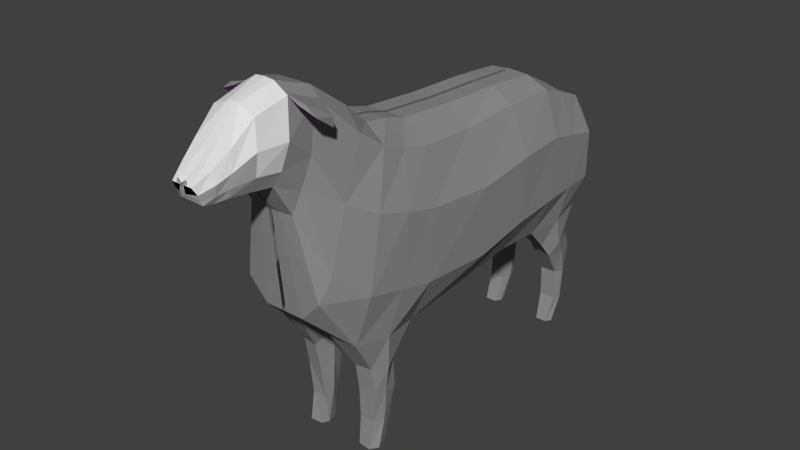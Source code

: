 # Source: sheep.blend  (saved by Blender 2.79.0; exported with 4.5.12 LTS)
import bpy
from mathutils import Matrix  # noqa: F401  (used for matrix-valued properties, if any)

bpy.ops.wm.read_factory_settings(use_empty=True)
scene = bpy.context.scene
scene.name = 'Scene'

# ---- collections
col_collection_1 = bpy.data.collections.new('Collection 1'); scene.collection.children.link(col_collection_1)

# ---- materials (node trees are filled in below, after node groups)
mat_material_001 = bpy.data.materials.new('Material.001')
mat_material_001.alpha_threshold = 0.0
mat_material_001.use_transparent_shadow = False
mat_material_001.diffuse_color = (0.2738, 0.2738, 0.2738, 1.0)
mat_material_001.roughness = 0.5
mat_material_003 = bpy.data.materials.new('Material.003')
mat_material_003.alpha_threshold = 0.0
mat_material_003.use_transparent_shadow = False
mat_material_003.diffuse_color = (0.0, 0.0, 0.0, 1.0)
mat_material_003.roughness = 0.5
mat_material_002 = bpy.data.materials.new('Material.002')
mat_material_002.alpha_threshold = 0.0
mat_material_002.use_transparent_shadow = False
mat_material_002.diffuse_color = (0.4109, 0.4109, 0.4109, 1.0)
mat_material_002.roughness = 0.5
mat_material_004 = bpy.data.materials.new('Material.004')
mat_material_004.alpha_threshold = 0.0
mat_material_004.use_transparent_shadow = False
mat_material_004.diffuse_color = (0.7613, 0.7613, 0.7613, 1.0)
mat_material_004.roughness = 0.5
mat_material_005 = bpy.data.materials.new('Material.005')
mat_material_005.alpha_threshold = 0.0
mat_material_005.use_transparent_shadow = False
mat_material_005.diffuse_color = (0.7036, 0.4005, 0.8, 1.0)
mat_material_005.roughness = 0.5

# ---- material node trees

# ---- world
world_world = bpy.data.worlds.new('World'); scene.world = world_world
world_world.color = (0.05088, 0.05088, 0.05088)
world_world.use_sun_shadow = False
world_world.sun_shadow_jitter_overblur = 0.0
world_world.cycles.sampling_method = 'MANUAL'

# ---- meshes
me_plane = bpy.data.meshes.new('Plane')
me_plane.from_pydata([(0.8501, -0.7109, 1.447), (0.8659, -0.7109, -1.555), (0.8659, 0.5103, 1.519), (0.8659, 0.8767, -1.692), (0.8659, -2.009, 1.503), (0.8659, -1.938, -1.451), (0.8659, -3.165, 1.463), (0.8659, -2.933, -1.52), (0.8349, -4.287, 1.035), (0.9063, -4.369, -1.366), (0.8659, -4.534, 0.6811), (0.8659, -4.652, -0.2806), (0.7881, 1.478, 1.814), (0.8659, 2.333, -1.558), (0.6981, 1.95, 2.157), (0.7914, 3.106, -0.4083), (0.4755, 2.71, 2.931), (0.4567, 3.255, 1.135), (0.465, 3.248, 3.096), (0.4191, 3.602, 1.734), (0.4319, 3.885, 2.939), (0.3886, 4.026, 1.789), (0.3747, 4.333, 2.569), (0.3495, 4.428, 1.824), (0.2046, 4.952, 2.139), (0.2522, 4.81, 1.82), (-0.0384, 0.5103, 1.912), (-0.0384, -0.7109, 1.815), (-0.0384, -0.7109, -1.68), (-0.0384, 0.8767, -1.662), (-0.0384, -2.009, 1.765), (-0.0384, -1.938, -1.587), (-0.0384, -3.165, 1.696), (-0.0384, -2.933, -1.359), (-0.0384, -4.321, 1.035), (-0.0384, -4.369, -1.136), (-0.0384, -4.534, 0.8025), (-0.0384, -4.652, -0.05019), (-0.0384, 2.409, -1.474), (-0.0384, 1.478, 2.121), (-0.0384, 3.106, -0.817), (-0.0384, 1.95, 2.552), (-0.03897, 3.295, 1.135), (-0.03897, 3.602, 1.607), (-0.03897, 4.026, 1.725), (-0.03897, 4.428, 1.749), (-0.08877, 4.834, 2.05), (-0.1071, 4.952, 2.15), (0.4063, 1.478, 2.121), (0.4063, 1.95, 2.553), (0.1137, 4.333, 2.6), (0.03214, 4.952, 2.139), (0.4063, -4.534, 0.6811), (0.4063, -4.321, 1.035), (0.1209, 4.026, 1.725), (0.1209, 3.602, 1.657), (0.4063, -0.7109, 1.815), (0.4063, 0.5103, 1.912), (0.4063, -4.369, -1.136), (0.4063, -4.652, -0.05019), (0.1889, 3.248, 3.268), (0.1137, 3.885, 3.074), (0.4063, -3.165, 1.668), (0.4063, -2.009, 1.765), (0.1863, 3.295, 1.135), (0.4063, 3.106, -0.817), (0.4063, -1.938, -1.599), (0.4063, -2.933, -1.359), (0.3337, 2.634, 3.065), (0.3369, 0.8767, -1.746), (0.4063, -0.7109, -1.696), (0.3118, 2.424, -1.47), (0.1209, 4.428, 1.799), (0.05273, 4.81, 1.82), (0.7897, 1.274, -2.359), (0.8033, 1.888, -2.277), (0.4571, 1.238, -2.129), (0.4843, 1.937, -2.277), (0.8027, 1.254, -2.94), (0.8014, 1.788, -2.842), (0.4573, 1.286, -2.806), (0.4708, 1.836, -2.842), (0.7639, 1.337, -3.481), (0.7398, 1.768, -3.488), (0.4827, 1.382, -3.394), (0.4323, 1.768, -3.488), (0.758, 1.497, -4.06), (0.7181, 1.882, -4.052), (0.4664, 1.497, -4.06), (0.4708, 1.857, -4.052), (0.7987, -4.499, -2.456), (0.8659, -3.658, -2.327), (0.4063, -3.658, -2.146), (0.487, -4.499, -2.456), (0.7586, -4.472, -2.969), (0.8008, -4.049, -2.9), (0.4715, -4.049, -2.9), (0.4864, -4.472, -2.882), (0.7191, -4.417, -3.591), (0.8117, -4.038, -3.521), (0.4932, -4.038, -3.521), (0.4869, -4.417, -3.503), (0.7572, -4.121, -4.083), (0.7742, -3.832, -4.043), (0.5516, -3.832, -4.043), (0.5084, -4.121, -4.083), (0.7998, -4.357, -2.067), (0.446, -4.357, -1.93), (0.4063, -3.28, -1.795), (0.8097, -3.435, -2.019), (1.289, -0.7109, 0.4336), (1.221, 0.6935, 0.5386), (1.287, -1.973, 0.587), (1.237, -3.049, 0.6162), (1.19, -4.345, 0.317), (0.8659, -4.593, 0.2003), (1.092, 1.943, 0.8535), (0.8785, 2.528, 1.183), (0.6279, 2.967, 2.1), (0.6401, 3.425, 2.466), (0.5599, 3.994, 2.46), (0.4311, 4.38, 2.23), (0.2433, 4.881, 2.006), (-0.0384, -4.647, 0.4307), (-0.08873, 4.952, 2.236), (0.4063, -4.647, 0.2003), (0.05924, 4.952, 2.006), (0.2643, 4.625, 1.79), (0.3088, 4.648, 2.333), (-0.02984, 4.625, 2.014), (-0.01934, 4.648, 2.343), (0.1209, 4.625, 2.014), (0.1533, 4.648, 2.353), (0.3698, 4.636, 2.118), (1.263, -0.7109, -0.9348), (1.262, -1.953, -0.7333), (1.242, -2.981, -0.6733), (1.171, -4.359, -0.6631), (0.8659, -4.627, -0.07971), (-0.0384, -4.675, 0.1506), (0.07188, 4.894, 1.897), (1.235, 0.8002, -0.8374), (1.123, 2.215, -0.5453), (0.8716, 2.865, 0.02383), (0.5584, 3.157, 1.538), (0.5499, 3.528, 1.997), (0.5207, 4.013, 2.054), (0.4096, 4.408, 1.99), (0.2423, 4.84, 1.897), (-0.08875, 4.894, 2.128), (0.4063, -4.675, -0.07971), (0.3321, 4.63, 1.924), (0.8504, -3.726, 1.249), (1.013, -3.651, -1.443), (-0.0384, -3.743, 1.365), (-0.0384, -3.651, -1.213), (0.2443, -3.651, -1.213), (0.4063, -3.743, 1.365), (0.9313, -4.079, -2.391), (0.4063, -4.079, -2.304), (0.8659, -4.26, -2.934), (0.4063, -4.26, -2.847), (0.8553, -4.228, -3.556), (0.4277, -4.228, -3.469), (0.8408, -3.976, -4.063), (0.4857, -3.976, -4.063), (0.9951, -3.818, -2.043), (0.3387, -3.818, -1.819), (1.213, -3.697, 0.4666), (1.207, -3.67, -0.6682), (1.013, 1.643, -1.625), (0.827, 0.9941, 1.619), (-0.0384, 1.643, -1.378), (-0.0384, 0.9941, 2.044), (0.4063, 0.9941, 2.044), (0.1457, 1.643, -1.378), (0.9486, 1.587, -2.318), (0.3481, 1.587, -2.0), (0.8659, 1.561, -2.891), (0.3762, 1.561, -2.67), (0.8298, 1.575, -3.485), (0.4024, 1.575, -3.398), (0.8305, 1.727, -4.056), (0.4063, 1.727, -4.056), (1.182, 1.318, 0.696), (1.179, 1.507, -0.6913), (0.6781, 3.249, 2.99), (0.694, 2.712, 2.721), (0.5227, 2.66, 2.894), (0.4221, 3.249, 3.119), (1.003, 3.207, 2.855), (0.9618, 2.82, 2.585), (0.9402, 2.78, 2.746), (0.7992, 3.207, 3.007), (-0.8501, -0.7109, 1.447), (-0.8659, -0.7109, -1.555), (-0.8659, 0.5103, 1.519), (-0.8659, 0.8767, -1.692), (-0.8659, -2.009, 1.503), (-0.8659, -1.938, -1.451), (-0.8659, -3.165, 1.463), (-0.8659, -2.933, -1.52), (-0.8349, -4.287, 1.035), (-0.9063, -4.369, -1.366), (-0.8659, -4.534, 0.6811), (-0.8659, -4.652, -0.2806), (-0.7881, 1.478, 1.814), (-0.8659, 2.333, -1.558), (-0.6981, 1.95, 2.157), (-0.7914, 3.106, -0.4083), (-0.4755, 2.71, 2.931), (-0.4567, 3.255, 1.135), (-0.465, 3.248, 3.096), (-0.4191, 3.602, 1.734), (-0.4319, 3.885, 2.939), (-0.3886, 4.026, 1.789), (-0.3747, 4.333, 2.569), (-0.3495, 4.428, 1.824), (-0.2046, 4.952, 2.139), (-0.2522, 4.81, 1.82), (0.0384, 0.5103, 1.912), (0.0384, -0.7109, 1.815), (0.0384, -0.7109, -1.68), (0.0384, 0.8767, -1.662), (0.0384, -2.009, 1.765), (0.0384, -1.938, -1.587), (0.0384, -3.165, 1.696), (0.0384, -2.933, -1.359), (0.0384, -4.321, 1.035), (0.0384, -4.369, -1.136), (0.0384, -4.534, 0.8025), (0.0384, -4.652, -0.05019), (0.0384, 2.409, -1.474), (0.0384, 1.478, 2.121), (0.0384, 3.106, -0.817), (0.0384, 1.95, 2.552), (0.03897, 3.295, 1.135), (0.0, 2.634, 3.067), (0.03897, 3.602, 1.607), (0.0, 3.248, 3.284), (0.03897, 4.026, 1.725), (0.0, 3.885, 3.082), (0.03897, 4.428, 1.749), (0.0, 4.333, 2.6), (0.08877, 4.834, 2.05), (0.1071, 4.952, 2.15), (-0.4063, 1.478, 2.121), (-0.4063, 1.95, 2.553), (-0.1137, 4.333, 2.6), (-0.03214, 4.952, 2.139), (-0.4063, -4.534, 0.6811), (-0.4063, -4.321, 1.035), (-0.1209, 4.026, 1.725), (-0.1209, 3.602, 1.657), (-0.4063, -0.7109, 1.815), (-0.4063, 0.5103, 1.912), (-0.4063, -4.369, -1.136), (-0.4063, -4.652, -0.05019), (-0.1889, 3.248, 3.268), (-0.1137, 3.885, 3.074), (-0.4063, -3.165, 1.668), (-0.4063, -2.009, 1.765), (-0.1863, 3.295, 1.135), (-0.4063, 3.106, -0.817), (-0.4063, -1.938, -1.599), (-0.4063, -2.933, -1.359), (-0.3337, 2.634, 3.065), (-0.3369, 0.8767, -1.746), (-0.4063, -0.7109, -1.696), (-0.3118, 2.424, -1.47), (-0.1209, 4.428, 1.799), (-0.05273, 4.81, 1.82), (-0.7897, 1.274, -2.359), (-0.8033, 1.888, -2.277), (-0.4571, 1.238, -2.129), (-0.4843, 1.937, -2.277), (-0.8027, 1.254, -2.94), (-0.8014, 1.788, -2.842), (-0.4573, 1.286, -2.806), (-0.4708, 1.836, -2.842), (-0.7639, 1.337, -3.481), (-0.7398, 1.768, -3.488), (-0.4827, 1.382, -3.394), (-0.4323, 1.768, -3.488), (-0.758, 1.497, -4.06), (-0.7181, 1.882, -4.052), (-0.4664, 1.497, -4.06), (-0.4708, 1.857, -4.052), (-0.7987, -4.499, -2.456), (-0.8659, -3.658, -2.327), (-0.4063, -3.658, -2.146), (-0.487, -4.499, -2.456), (-0.7586, -4.472, -2.969), (-0.8008, -4.049, -2.9), (-0.4715, -4.049, -2.9), (-0.4864, -4.472, -2.882), (-0.7191, -4.417, -3.591), (-0.8117, -4.038, -3.521), (-0.4932, -4.038, -3.521), (-0.4869, -4.417, -3.503), (-0.7572, -4.121, -4.083), (-0.7742, -3.832, -4.043), (-0.5516, -3.832, -4.043), (-0.5084, -4.121, -4.083), (-0.7998, -4.357, -2.067), (-0.446, -4.357, -1.93), (-0.4063, -3.28, -1.795), (-0.8097, -3.435, -2.019), (-1.289, -0.7109, 0.4336), (-1.221, 0.6935, 0.5386), (-1.287, -1.973, 0.587), (-1.237, -3.049, 0.6162), (-1.19, -4.345, 0.317), (-0.8659, -4.593, 0.2003), (-1.092, 1.943, 0.8535), (-0.8785, 2.528, 1.183), (-0.6279, 2.967, 2.1), (-0.6401, 3.425, 2.466), (-0.5599, 3.994, 2.46), (-0.4311, 4.38, 2.23), (-0.2433, 4.881, 2.006), (0.0384, -4.647, 0.4307), (0.08873, 4.952, 2.236), (-0.4063, -4.647, 0.2003), (-0.05924, 4.952, 2.006), (-0.2643, 4.625, 1.79), (-0.3088, 4.648, 2.333), (0.02984, 4.625, 2.014), (0.01934, 4.648, 2.343), (-0.1209, 4.625, 2.014), (-0.1533, 4.648, 2.353), (-0.3698, 4.636, 2.118), (-1.263, -0.7109, -0.9348), (-1.262, -1.953, -0.7333), (-1.242, -2.981, -0.6733), (-1.171, -4.359, -0.6631), (-0.8659, -4.627, -0.07971), (0.0384, -4.675, 0.1506), (-0.07188, 4.894, 1.897), (-1.235, 0.8002, -0.8374), (-1.123, 2.215, -0.5453), (-0.8716, 2.865, 0.02383), (-0.5584, 3.157, 1.538), (-0.5499, 3.528, 1.997), (-0.5207, 4.013, 2.054), (-0.4096, 4.408, 1.99), (-0.2423, 4.84, 1.897), (0.08875, 4.894, 2.128), (-0.4063, -4.675, -0.07971), (-0.3321, 4.63, 1.924), (-0.8504, -3.726, 1.249), (-1.013, -3.651, -1.443), (0.0384, -3.743, 1.365), (0.0384, -3.651, -1.213), (-0.2443, -3.651, -1.213), (-0.4063, -3.743, 1.365), (-0.9313, -4.079, -2.391), (-0.4063, -4.079, -2.304), (-0.8659, -4.26, -2.934), (-0.4063, -4.26, -2.847), (-0.8553, -4.228, -3.556), (-0.4277, -4.228, -3.469), (-0.8408, -3.976, -4.063), (-0.4857, -3.976, -4.063), (-0.9951, -3.818, -2.043), (-0.3387, -3.818, -1.819), (-1.213, -3.697, 0.4666), (-1.207, -3.67, -0.6682), (-1.013, 1.643, -1.625), (-0.827, 0.9941, 1.619), (0.0384, 1.643, -1.378), (0.0384, 0.9941, 2.044), (-0.4063, 0.9941, 2.044), (-0.1457, 1.643, -1.378), (-0.9486, 1.587, -2.318), (-0.3481, 1.587, -2.0), (-0.8659, 1.561, -2.891), (-0.3762, 1.561, -2.67), (-0.8298, 1.575, -3.485), (-0.4024, 1.575, -3.398), (-0.8305, 1.727, -4.056), (-0.4063, 1.727, -4.056), (-1.182, 1.318, 0.696), (-1.179, 1.507, -0.6913), (-0.6781, 3.249, 2.99), (-0.694, 2.712, 2.721), (-0.5227, 2.66, 2.894), (-0.4221, 3.249, 3.119), (-1.003, 3.207, 2.855), (-0.9618, 2.82, 2.585), (-0.9402, 2.78, 2.746), (-0.7992, 3.207, 3.007)], [], [(134, 1, 3, 141), (110, 0, 4, 112), (112, 4, 6, 113), (168, 152, 8, 114), (114, 8, 10, 115), (185, 170, 13, 142), (142, 13, 15, 143), (143, 15, 17, 144), (144, 17, 19, 145), (145, 19, 21, 146), (146, 21, 23, 147), (151, 127, 25, 148), (49, 41, 39, 48), (132, 130, 243, 50), (53, 34, 36, 52), (55, 43, 44, 54), (57, 26, 27, 56), (59, 37, 35, 58), (61, 241, 239, 60), (63, 30, 32, 62), (65, 40, 42, 64), (67, 33, 31, 66), (68, 237, 41, 49), (70, 28, 29, 69), (175, 172, 38, 71), (54, 44, 45, 72), (174, 173, 26, 57), (50, 243, 241, 61), (157, 154, 34, 53), (64, 42, 43, 55), (126, 124, 47, 51), (156, 155, 33, 67), (60, 239, 237, 68), (56, 27, 30, 63), (71, 38, 40, 65), (131, 129, 46, 73), (150, 139, 37, 59), (66, 31, 28, 70), (5, 66, 70, 1), (138, 150, 59, 11), (127, 131, 73, 25), (13, 71, 65, 15), (0, 56, 63, 4), (60, 189, 186, 18), (107, 93, 90, 106), (122, 126, 51, 24), (17, 64, 55, 19), (152, 157, 53, 8), (22, 50, 61, 20), (171, 174, 57, 2), (21, 54, 72, 23), (13, 75, 77, 71), (1, 70, 69, 3), (16, 68, 49, 14), (7, 67, 66, 5), (15, 65, 64, 17), (4, 63, 62, 6), (20, 61, 60, 18), (11, 59, 58, 9), (2, 57, 56, 0), (19, 55, 54, 21), (8, 53, 52, 10), (128, 132, 50, 22), (14, 49, 48, 12), (75, 79, 81, 77), (69, 76, 74, 3), (175, 177, 76, 69), (170, 176, 75, 13), (179, 181, 84, 80), (176, 178, 79, 75), (177, 179, 80, 76), (76, 80, 78, 74), (84, 88, 86, 82), (80, 84, 82, 78), (79, 83, 85, 81), (178, 180, 83, 79), (182, 183, 89, 87), (83, 87, 89, 85), (180, 182, 87, 83), (181, 183, 88, 84), (159, 161, 97, 93), (167, 159, 93, 107), (109, 91, 92, 108), (166, 158, 91, 109), (97, 101, 98, 94), (91, 95, 96, 92), (93, 97, 94, 90), (158, 160, 95, 91), (101, 105, 102, 98), (160, 162, 99, 95), (161, 163, 101, 97), (95, 99, 100, 96), (164, 165, 104, 103), (162, 164, 103, 99), (163, 165, 105, 101), (99, 103, 104, 100), (153, 166, 109, 7), (7, 109, 108, 67), (156, 167, 107, 58), (58, 107, 106, 9), (148, 140, 126, 122), (10, 52, 125, 115), (52, 36, 123, 125), (140, 149, 124, 126), (128, 133, 122, 24), (20, 120, 121, 22), (18, 119, 120, 20), (16, 118, 119, 18), (14, 117, 118, 16), (12, 116, 117, 14), (171, 184, 116, 12), (137, 114, 115, 138), (169, 168, 114, 137), (135, 112, 113, 136), (134, 110, 112, 135), (0, 110, 111, 2), (22, 121, 133, 128), (24, 51, 132, 128), (23, 72, 131, 127), (72, 45, 129, 131), (51, 47, 130, 132), (147, 23, 127, 151), (121, 147, 151, 133), (1, 134, 135, 5), (5, 135, 136, 7), (153, 169, 137, 9), (9, 137, 138, 11), (73, 46, 149, 140), (25, 73, 140, 148), (115, 125, 150, 138), (125, 123, 139, 150), (133, 151, 148, 122), (120, 146, 147, 121), (119, 145, 146, 120), (118, 144, 145, 119), (117, 143, 144, 118), (116, 142, 143, 117), (184, 185, 142, 116), (110, 134, 141, 111), (7, 136, 169, 153), (136, 113, 168, 169), (67, 108, 167, 156), (9, 106, 166, 153), (100, 104, 165, 163), (98, 102, 164, 162), (102, 105, 165, 164), (96, 100, 163, 161), (94, 98, 162, 160), (90, 94, 160, 158), (106, 90, 158, 166), (108, 92, 159, 167), (92, 96, 161, 159), (6, 62, 157, 152), (58, 35, 155, 156), (62, 32, 154, 157), (113, 6, 152, 168), (111, 141, 185, 184), (2, 111, 184, 171), (85, 89, 183, 181), (82, 86, 182, 180), (86, 88, 183, 182), (78, 82, 180, 178), (77, 81, 179, 177), (74, 78, 178, 176), (81, 85, 181, 179), (3, 74, 176, 170), (71, 77, 177, 175), (12, 48, 174, 171), (48, 39, 173, 174), (69, 29, 172, 175), (141, 3, 170, 185), (188, 192, 193, 189), (18, 186, 187, 16), (68, 188, 189, 60), (16, 187, 188, 68), (190, 193, 192, 191), (187, 191, 192, 188), (189, 193, 190, 186), (186, 190, 191, 187), (332, 339, 197, 195), (308, 310, 198, 194), (310, 311, 200, 198), (366, 312, 202, 350), (312, 313, 204, 202), (383, 340, 207, 368), (340, 341, 209, 207), (341, 342, 211, 209), (342, 343, 213, 211), (343, 344, 215, 213), (344, 345, 217, 215), (349, 346, 219, 325), (247, 246, 233, 235), (330, 248, 243, 328), (251, 250, 230, 228), (253, 252, 240, 238), (255, 254, 221, 220), (257, 256, 229, 231), (259, 258, 239, 241), (261, 260, 226, 224), (263, 262, 236, 234), (265, 264, 225, 227), (266, 247, 235, 237), (268, 267, 223, 222), (373, 269, 232, 370), (252, 270, 242, 240), (372, 255, 220, 371), (248, 259, 241, 243), (355, 251, 228, 352), (262, 253, 238, 236), (324, 249, 245, 322), (354, 265, 227, 353), (258, 266, 237, 239), (254, 261, 224, 221), (269, 263, 234, 232), (329, 271, 244, 327), (348, 257, 231, 337), (264, 268, 222, 225), (199, 195, 268, 264), (336, 205, 257, 348), (325, 219, 271, 329), (207, 209, 263, 269), (194, 198, 261, 254), (258, 212, 384, 387), (305, 304, 288, 291), (320, 218, 249, 324), (211, 213, 253, 262), (350, 202, 251, 355), (216, 214, 259, 248), (369, 196, 255, 372), (215, 217, 270, 252), (207, 269, 275, 273), (195, 197, 267, 268), (210, 208, 247, 266), (201, 199, 264, 265), (209, 211, 262, 263), (198, 200, 260, 261), (214, 212, 258, 259), (205, 203, 256, 257), (196, 194, 254, 255), (213, 215, 252, 253), (202, 204, 250, 251), (326, 216, 248, 330), (208, 206, 246, 247), (273, 275, 279, 277), (267, 197, 272, 274), (373, 267, 274, 375), (368, 207, 273, 374), (377, 278, 282, 379), (374, 273, 277, 376), (375, 274, 278, 377), (274, 272, 276, 278), (282, 280, 284, 286), (278, 276, 280, 282), (277, 279, 283, 281), (376, 277, 281, 378), (380, 285, 287, 381), (281, 283, 287, 285), (378, 281, 285, 380), (379, 282, 286, 381), (357, 291, 295, 359), (365, 305, 291, 357), (307, 306, 290, 289), (364, 307, 289, 356), (295, 292, 296, 299), (289, 290, 294, 293), (291, 288, 292, 295), (356, 289, 293, 358), (299, 296, 300, 303), (358, 293, 297, 360), (359, 295, 299, 361), (293, 294, 298, 297), (362, 301, 302, 363), (360, 297, 301, 362), (361, 299, 303, 363), (297, 298, 302, 301), (351, 201, 307, 364), (201, 265, 306, 307), (354, 256, 305, 365), (256, 203, 304, 305), (346, 320, 324, 338), (204, 313, 323, 250), (250, 323, 321, 230), (338, 324, 322, 347), (326, 218, 320, 331), (214, 216, 319, 318), (212, 214, 318, 317), (210, 212, 317, 316), (208, 210, 316, 315), (206, 208, 315, 314), (369, 206, 314, 382), (335, 336, 313, 312), (367, 335, 312, 366), (333, 334, 311, 310), (332, 333, 310, 308), (194, 196, 309, 308), (216, 326, 331, 319), (218, 326, 330, 249), (217, 325, 329, 270), (270, 329, 327, 242), (249, 330, 328, 245), (345, 349, 325, 217), (319, 331, 349, 345), (195, 199, 333, 332), (199, 201, 334, 333), (351, 203, 335, 367), (203, 205, 336, 335), (271, 338, 347, 244), (219, 346, 338, 271), (313, 336, 348, 323), (323, 348, 337, 321), (331, 320, 346, 349), (318, 319, 345, 344), (317, 318, 344, 343), (316, 317, 343, 342), (315, 316, 342, 341), (314, 315, 341, 340), (382, 314, 340, 383), (308, 309, 339, 332), (201, 351, 367, 334), (334, 367, 366, 311), (265, 354, 365, 306), (203, 351, 364, 304), (298, 361, 363, 302), (296, 360, 362, 300), (300, 362, 363, 303), (294, 359, 361, 298), (292, 358, 360, 296), (288, 356, 358, 292), (304, 364, 356, 288), (306, 365, 357, 290), (290, 357, 359, 294), (200, 350, 355, 260), (256, 354, 353, 229), (260, 355, 352, 226), (311, 366, 350, 200), (309, 382, 383, 339), (196, 369, 382, 309), (283, 379, 381, 287), (280, 378, 380, 284), (284, 380, 381, 286), (276, 376, 378, 280), (275, 375, 377, 279), (272, 374, 376, 276), (279, 377, 379, 283), (197, 368, 374, 272), (269, 373, 375, 275), (206, 369, 372, 246), (246, 372, 371, 233), (267, 373, 370, 223), (339, 383, 368, 197), (386, 387, 391, 390), (212, 210, 385, 384), (266, 258, 387, 386), (210, 266, 386, 385), (388, 389, 390, 391), (385, 386, 390, 389), (387, 384, 388, 391), (384, 385, 389, 388)])
me_plane.polygons.foreach_set('material_index', [0, 0, 0, 0, 0, 0, 0, 0, 0, 2, 2, 2, 0, 3, 0, 2, 0, 0, 3, 0, 0, 0, 0, 0, 0, 2, 0, 3, 0, 0, 2, 0, 0, 0, 0, 2, 0, 0, 0, 0, 2, 0, 0, 0, 0, 1, 0, 0, 3, 0, 2, 0, 0, 0, 0, 0, 0, 3, 0, 0, 2, 0, 3, 0, 0, 0, 0, 0, 0, 0, 0, 0, 0, 0, 0, 0, 0, 0, 0, 0, 0, 0, 0, 0, 0, 0, 0, 0, 0, 0, 0, 0, 0, 0, 0, 0, 0, 0, 0, 0, 2, 0, 0, 2, 3, 3, 3, 0, 0, 0, 0, 0, 0, 0, 0, 0, 3, 3, 2, 2, 3, 2, 2, 0, 0, 0, 0, 2, 2, 0, 0, 2, 2, 3, 0, 0, 0, 0, 0, 0, 0, 0, 0, 0, 0, 0, 0, 0, 0, 0, 0, 0, 0, 0, 0, 0, 0, 0, 0, 0, 0, 0, 0, 0, 0, 0, 0, 0, 0, 0, 0, 0, 4, 0, 0, 0, 0, 0, 4, 0, 0, 0, 0, 0, 0, 0, 0, 0, 2, 2, 2, 0, 3, 0, 2, 0, 0, 3, 0, 0, 0, 0, 0, 0, 2, 0, 3, 0, 0, 2, 0, 0, 0, 0, 2, 0, 0, 0, 0, 2, 0, 0, 0, 0, 1, 0, 0, 3, 0, 2, 0, 0, 0, 0, 0, 0, 3, 0, 0, 2, 0, 3, 0, 0, 0, 0, 0, 0, 0, 0, 0, 0, 0, 0, 0, 0, 0, 0, 0, 0, 0, 0, 0, 0, 0, 0, 0, 0, 0, 0, 0, 0, 0, 0, 0, 0, 0, 0, 0, 2, 0, 0, 2, 3, 3, 3, 0, 0, 0, 0, 0, 0, 0, 0, 0, 3, 3, 2, 2, 3, 2, 2, 0, 0, 0, 0, 2, 2, 0, 0, 2, 2, 3, 0, 0, 0, 0, 0, 0, 0, 0, 0, 0, 0, 0, 0, 0, 0, 0, 0, 0, 0, 0, 0, 0, 0, 0, 0, 0, 0, 0, 0, 0, 0, 0, 0, 0, 0, 0, 0, 0, 4, 0, 0, 0, 0, 0, 4])
me_plane.materials.append(mat_material_001)
me_plane.materials.append(mat_material_003)
me_plane.materials.append(mat_material_002)
me_plane.materials.append(mat_material_004)
me_plane.materials.append(mat_material_005)
me_plane.use_remesh_preserve_volume = False
me_plane.use_remesh_preserve_attributes = False
me_plane.use_mirror_vertex_groups = False
me_plane.update()

# ---- objects
ob_plane = bpy.data.objects.new('Plane', me_plane)

# ---- transforms, parenting, visibility, modifiers, constraints
ob_plane.location = (0.0, 0.0, 4.08)
ob_plane.rotation_euler = (0.0, 0.0, 3.142)
ob_plane.lineart.crease_threshold = 0.0

# ---- collection membership
col_collection_1.objects.link(ob_plane)

# ---- scene / render settings (as saved in the file)
scene.frame_start = 1; scene.frame_end = 250; scene.frame_set(1)
scene.render.engine = 'BLENDER_EEVEE_NEXT'
scene.render.resolution_percentage = 50
scene.render.dither_intensity = 0.0
scene.cycles.use_denoising = False
scene.cycles.samples = 128
scene.cycles.sampling_pattern = 'TABULATED_SOBOL'
scene.cycles.use_adaptive_sampling = False
scene.cycles.use_light_tree = False
scene.cycles.blur_glossy = 0.0
scene.cycles.sample_clamp_indirect = 0.0
scene.view_settings.view_transform = 'Standard'
bpy.context.view_layer.update()

# ---- added for rendering (the .blend has no active camera and no usable light): camera, sun
cam_auto = bpy.data.cameras.new('AutoCamera')
cam_auto.lens = 50.0
cam_auto.sensor_width = 36.0
cam_auto.clip_end = 1000.0
ob_auto_camera = bpy.data.objects.new('AutoCamera', cam_auto)
scene.collection.objects.link(ob_auto_camera)
ob_auto_camera.location = (11.4662, -13.8978, 12.8534)
ob_auto_camera.rotation_euler = (1.09748, -7.21219e-08, 0.694738)
scene.camera = ob_auto_camera
light_auto_sun = bpy.data.lights.new('AutoSun', 'SUN')
light_auto_sun.energy = 3.0
light_auto_sun.angle = 0.0523599
ob_auto_sun = bpy.data.objects.new('AutoSun', light_auto_sun)
scene.collection.objects.link(ob_auto_sun)
ob_auto_sun.rotation_euler = (0.872665, 0.174533, 0.523599)
bpy.context.view_layer.update()
